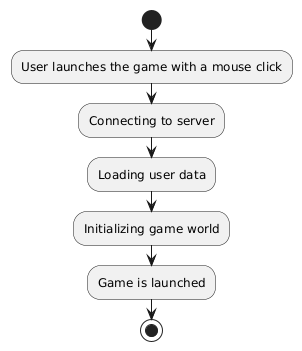

The diagram above was rendered by PlantUML. Its source (embedded in the PNG):
@startuml
start
:User launches the game with a mouse click;
:Connecting to server;
:Loading user data;
:Initializing game world;
:Game is launched;
stop
@enduml